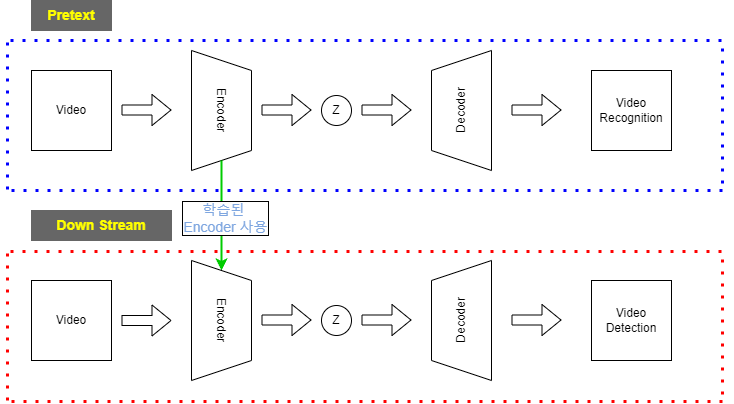

The diagram above was exported from draw.io. Its source (the exported page's mxGraphModel, read from the mxfile embedded in the PNG):
<mxGraphModel dx="1422" dy="762" grid="1" gridSize="10" guides="1" tooltips="1" connect="1" arrows="1" fold="1" page="1" pageScale="1" pageWidth="827" pageHeight="1169" math="0" shadow="0">
  <root>
    <mxCell id="0" />
    <mxCell id="1" parent="0" />
    <mxCell id="8Wrwc_Ix2hULCvHP7WrA-3" value="Encoder" style="shape=trapezoid;perimeter=trapezoidPerimeter;whiteSpace=wrap;html=1;fixedSize=1;rotation=90;" parent="1" vertex="1">
      <mxGeometry x="170" y="210" width="120" height="60" as="geometry" />
    </mxCell>
    <mxCell id="8Wrwc_Ix2hULCvHP7WrA-1" value="Video" style="whiteSpace=wrap;html=1;aspect=fixed;" parent="1" vertex="1">
      <mxGeometry x="40" y="200" width="80" height="80" as="geometry" />
    </mxCell>
    <mxCell id="8Wrwc_Ix2hULCvHP7WrA-2" value="" style="shape=flexArrow;endArrow=classic;html=1;rounded=0;fillColor=#FFFFFF;" parent="1" edge="1">
      <mxGeometry width="50" height="50" relative="1" as="geometry">
        <mxPoint x="130" y="239.5" as="sourcePoint" />
        <mxPoint x="180" y="239.5" as="targetPoint" />
      </mxGeometry>
    </mxCell>
    <mxCell id="8Wrwc_Ix2hULCvHP7WrA-4" value="Decoder" style="shape=trapezoid;perimeter=trapezoidPerimeter;whiteSpace=wrap;html=1;fixedSize=1;rotation=-90;" parent="1" vertex="1">
      <mxGeometry x="410" y="210" width="120" height="60" as="geometry" />
    </mxCell>
    <mxCell id="8Wrwc_Ix2hULCvHP7WrA-5" value="" style="shape=flexArrow;endArrow=classic;html=1;rounded=0;fillColor=#FFFFFF;" parent="1" edge="1">
      <mxGeometry width="50" height="50" relative="1" as="geometry">
        <mxPoint x="270" y="239.5" as="sourcePoint" />
        <mxPoint x="320" y="239.5" as="targetPoint" />
      </mxGeometry>
    </mxCell>
    <mxCell id="8Wrwc_Ix2hULCvHP7WrA-6" value="Z" style="ellipse;whiteSpace=wrap;html=1;aspect=fixed;" parent="1" vertex="1">
      <mxGeometry x="330" y="225" width="30" height="30" as="geometry" />
    </mxCell>
    <mxCell id="8Wrwc_Ix2hULCvHP7WrA-7" value="" style="shape=flexArrow;endArrow=classic;html=1;rounded=0;fillColor=#FFFFFF;" parent="1" edge="1">
      <mxGeometry width="50" height="50" relative="1" as="geometry">
        <mxPoint x="370" y="239.5" as="sourcePoint" />
        <mxPoint x="420" y="239.5" as="targetPoint" />
      </mxGeometry>
    </mxCell>
    <mxCell id="8Wrwc_Ix2hULCvHP7WrA-8" value="" style="shape=flexArrow;endArrow=classic;html=1;rounded=0;fillColor=#FFFFFF;" parent="1" edge="1">
      <mxGeometry width="50" height="50" relative="1" as="geometry">
        <mxPoint x="520" y="239.5" as="sourcePoint" />
        <mxPoint x="570" y="239.5" as="targetPoint" />
      </mxGeometry>
    </mxCell>
    <mxCell id="8Wrwc_Ix2hULCvHP7WrA-9" value="Video&lt;br&gt;Recognition" style="whiteSpace=wrap;html=1;aspect=fixed;" parent="1" vertex="1">
      <mxGeometry x="600" y="200" width="80" height="80" as="geometry" />
    </mxCell>
    <mxCell id="8Wrwc_Ix2hULCvHP7WrA-11" value="" style="endArrow=classic;html=1;rounded=0;fillColor=#FFFFFF;exitX=1;exitY=0.5;exitDx=0;exitDy=0;entryX=0;entryY=0.5;entryDx=0;entryDy=0;strokeWidth=2;strokeColor=#00CC00;" parent="1" target="8Wrwc_Ix2hULCvHP7WrA-12" edge="1">
      <mxGeometry width="50" height="50" relative="1" as="geometry">
        <mxPoint x="230" y="290" as="sourcePoint" />
        <mxPoint x="229.5" y="390" as="targetPoint" />
      </mxGeometry>
    </mxCell>
    <mxCell id="8Wrwc_Ix2hULCvHP7WrA-25" value="&lt;font color=&quot;#7ea6e0&quot;&gt;학습된 &lt;br&gt;Encoder 사용&lt;/font&gt;" style="edgeLabel;html=1;align=center;verticalAlign=middle;resizable=0;points=[];fontSize=14;fontColor=#FFFF00;labelBorderColor=default;" parent="8Wrwc_Ix2hULCvHP7WrA-11" vertex="1" connectable="0">
      <mxGeometry x="0.3404" y="-4" relative="1" as="geometry">
        <mxPoint x="7" y="-17" as="offset" />
      </mxGeometry>
    </mxCell>
    <mxCell id="8Wrwc_Ix2hULCvHP7WrA-12" value="Encoder" style="shape=trapezoid;perimeter=trapezoidPerimeter;whiteSpace=wrap;html=1;fixedSize=1;rotation=90;" parent="1" vertex="1">
      <mxGeometry x="170" y="420" width="120" height="60" as="geometry" />
    </mxCell>
    <mxCell id="8Wrwc_Ix2hULCvHP7WrA-13" value="&lt;b&gt;&lt;font color=&quot;#ffff00&quot; style=&quot;font-size: 14px;&quot;&gt;Pretext&lt;/font&gt;&lt;/b&gt;" style="rounded=0;whiteSpace=wrap;html=1;fillColor=#666666;strokeColor=#666666;" parent="1" vertex="1">
      <mxGeometry x="40" y="130" width="80" height="30" as="geometry" />
    </mxCell>
    <mxCell id="8Wrwc_Ix2hULCvHP7WrA-15" value="Video" style="whiteSpace=wrap;html=1;aspect=fixed;" parent="1" vertex="1">
      <mxGeometry x="40" y="410" width="80" height="80" as="geometry" />
    </mxCell>
    <mxCell id="8Wrwc_Ix2hULCvHP7WrA-17" value="" style="shape=flexArrow;endArrow=classic;html=1;rounded=0;fillColor=#FFFFFF;" parent="1" edge="1">
      <mxGeometry width="50" height="50" relative="1" as="geometry">
        <mxPoint x="130" y="450" as="sourcePoint" />
        <mxPoint x="180" y="450" as="targetPoint" />
      </mxGeometry>
    </mxCell>
    <mxCell id="8Wrwc_Ix2hULCvHP7WrA-18" value="&lt;b&gt;&lt;font color=&quot;#ffff00&quot; style=&quot;font-size: 14px;&quot;&gt;Down Stream&lt;/font&gt;&lt;/b&gt;" style="rounded=0;whiteSpace=wrap;html=1;fillColor=#666666;strokeColor=#666666;" parent="1" vertex="1">
      <mxGeometry x="40" y="340" width="140" height="30" as="geometry" />
    </mxCell>
    <mxCell id="8Wrwc_Ix2hULCvHP7WrA-28" value="Video&lt;br&gt;Detection" style="whiteSpace=wrap;html=1;aspect=fixed;" parent="1" vertex="1">
      <mxGeometry x="600" y="410" width="80" height="80" as="geometry" />
    </mxCell>
    <mxCell id="8Wrwc_Ix2hULCvHP7WrA-29" value="" style="shape=flexArrow;endArrow=classic;html=1;rounded=0;fillColor=#FFFFFF;" parent="1" edge="1">
      <mxGeometry width="50" height="50" relative="1" as="geometry">
        <mxPoint x="520" y="449.5" as="sourcePoint" />
        <mxPoint x="570" y="449.5" as="targetPoint" />
      </mxGeometry>
    </mxCell>
    <mxCell id="8Wrwc_Ix2hULCvHP7WrA-30" value="Decoder" style="shape=trapezoid;perimeter=trapezoidPerimeter;whiteSpace=wrap;html=1;fixedSize=1;rotation=-90;" parent="1" vertex="1">
      <mxGeometry x="410" y="420" width="120" height="60" as="geometry" />
    </mxCell>
    <mxCell id="8Wrwc_Ix2hULCvHP7WrA-31" value="" style="shape=flexArrow;endArrow=classic;html=1;rounded=0;fillColor=#FFFFFF;" parent="1" edge="1">
      <mxGeometry width="50" height="50" relative="1" as="geometry">
        <mxPoint x="270" y="449.5" as="sourcePoint" />
        <mxPoint x="320" y="449.5" as="targetPoint" />
      </mxGeometry>
    </mxCell>
    <mxCell id="8Wrwc_Ix2hULCvHP7WrA-32" value="Z" style="ellipse;whiteSpace=wrap;html=1;aspect=fixed;" parent="1" vertex="1">
      <mxGeometry x="330" y="435" width="30" height="30" as="geometry" />
    </mxCell>
    <mxCell id="8Wrwc_Ix2hULCvHP7WrA-33" value="" style="shape=flexArrow;endArrow=classic;html=1;rounded=0;fillColor=#FFFFFF;" parent="1" edge="1">
      <mxGeometry width="50" height="50" relative="1" as="geometry">
        <mxPoint x="370" y="449.5" as="sourcePoint" />
        <mxPoint x="420" y="449.5" as="targetPoint" />
      </mxGeometry>
    </mxCell>
    <mxCell id="8Wrwc_Ix2hULCvHP7WrA-34" value="" style="endArrow=none;html=1;dashed=1;dashPattern=1 3;fontFamily=Helvetica;fontSize=14;fontColor=#7EA6E0;align=center;strokeColor=#0000FF;strokeWidth=3;fillColor=#FFFFFF;" parent="1" edge="1">
      <mxGeometry width="50" height="50" relative="1" as="geometry">
        <mxPoint x="20" y="320" as="sourcePoint" />
        <mxPoint x="740" y="320" as="targetPoint" />
      </mxGeometry>
    </mxCell>
    <mxCell id="8Wrwc_Ix2hULCvHP7WrA-39" value="" style="endArrow=none;dashed=1;html=1;dashPattern=1 3;strokeWidth=3;rounded=1;fontSize=14;fontColor=#7EA6E0;fillColor=#FFFFFF;strokeColor=#0000FF;" parent="1" edge="1">
      <mxGeometry width="50" height="50" relative="1" as="geometry">
        <mxPoint x="731" y="313" as="sourcePoint" />
        <mxPoint x="731" y="173" as="targetPoint" />
      </mxGeometry>
    </mxCell>
    <mxCell id="8Wrwc_Ix2hULCvHP7WrA-40" value="" style="endArrow=none;dashed=1;html=1;dashPattern=1 3;strokeWidth=3;rounded=1;fontSize=14;fontColor=#7EA6E0;fillColor=#FFFFFF;strokeColor=#0000FF;" parent="1" edge="1">
      <mxGeometry width="50" height="50" relative="1" as="geometry">
        <mxPoint x="16" y="319" as="sourcePoint" />
        <mxPoint x="16" y="169" as="targetPoint" />
      </mxGeometry>
    </mxCell>
    <mxCell id="8Wrwc_Ix2hULCvHP7WrA-41" value="" style="endArrow=none;dashed=1;html=1;dashPattern=1 3;strokeWidth=3;rounded=1;fontSize=14;fontColor=#7EA6E0;fillColor=#FFFFFF;strokeColor=#0000FF;" parent="1" edge="1">
      <mxGeometry width="50" height="50" relative="1" as="geometry">
        <mxPoint x="730" y="170" as="sourcePoint" />
        <mxPoint x="10" y="170" as="targetPoint" />
      </mxGeometry>
    </mxCell>
    <mxCell id="8Wrwc_Ix2hULCvHP7WrA-42" value="" style="endArrow=none;html=1;dashed=1;dashPattern=1 3;fontFamily=Helvetica;fontSize=14;fontColor=#7EA6E0;align=center;strokeColor=#FF0000;strokeWidth=3;fillColor=#FFFFFF;" parent="1" edge="1">
      <mxGeometry width="50" height="50" relative="1" as="geometry">
        <mxPoint x="20" y="531" as="sourcePoint" />
        <mxPoint x="740" y="531" as="targetPoint" />
      </mxGeometry>
    </mxCell>
    <mxCell id="8Wrwc_Ix2hULCvHP7WrA-43" value="" style="endArrow=none;dashed=1;html=1;dashPattern=1 3;strokeWidth=3;rounded=1;fontSize=14;fontColor=#7EA6E0;fillColor=#FFFFFF;strokeColor=#FF0000;" parent="1" edge="1">
      <mxGeometry width="50" height="50" relative="1" as="geometry">
        <mxPoint x="731" y="524" as="sourcePoint" />
        <mxPoint x="731" y="384" as="targetPoint" />
      </mxGeometry>
    </mxCell>
    <mxCell id="8Wrwc_Ix2hULCvHP7WrA-44" value="" style="endArrow=none;dashed=1;html=1;dashPattern=1 3;strokeWidth=3;rounded=1;fontSize=14;fontColor=#7EA6E0;fillColor=#FFFFFF;strokeColor=#FF0000;" parent="1" edge="1">
      <mxGeometry width="50" height="50" relative="1" as="geometry">
        <mxPoint x="730" y="381" as="sourcePoint" />
        <mxPoint x="10" y="381" as="targetPoint" />
      </mxGeometry>
    </mxCell>
    <mxCell id="8Wrwc_Ix2hULCvHP7WrA-45" value="" style="endArrow=none;dashed=1;html=1;dashPattern=1 3;strokeWidth=3;rounded=1;fontSize=14;fontColor=#7EA6E0;fillColor=#FFFFFF;strokeColor=#FF0000;" parent="1" edge="1">
      <mxGeometry width="50" height="50" relative="1" as="geometry">
        <mxPoint x="16" y="530" as="sourcePoint" />
        <mxPoint x="16" y="380" as="targetPoint" />
      </mxGeometry>
    </mxCell>
  </root>
</mxGraphModel>